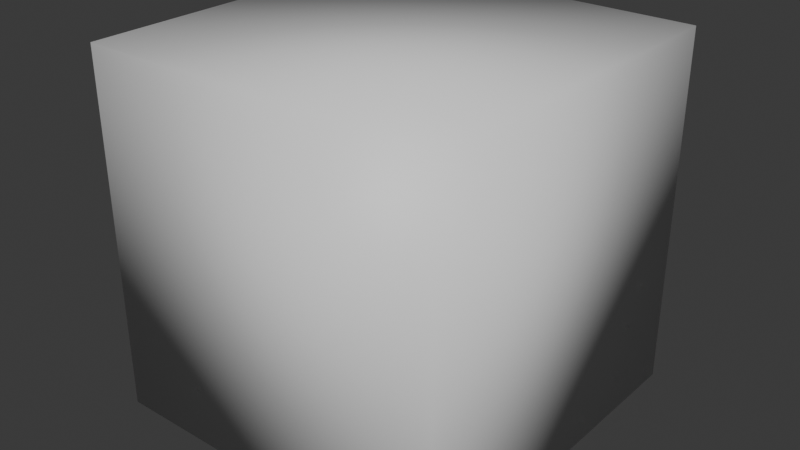 # Source: cube.blend  (saved by Blender 4.5.91; exported with 4.5.12 LTS)
import bpy
from mathutils import Matrix  # noqa: F401  (used for matrix-valued properties, if any)

bpy.ops.wm.read_factory_settings(use_empty=True)
scene = bpy.context.scene
scene.name = 'Scene'

# ---- collections
col_collection = bpy.data.collections.new('Collection'); scene.collection.children.link(col_collection)

# ---- materials (node trees are filled in below, after node groups)
mat_material = bpy.data.materials.new('Material')
mat_material.alpha_threshold = 0.0
mat_material.roughness = 0.5
mat_material.line_color = (0.0, 0.0, 0.0, 1.0)

# ---- material node trees
mat_material.use_nodes = True; mat_material.node_tree.nodes.clear()
_N = mat_material.node_tree.nodes; _L = mat_material.node_tree.links
n0 = _N.new('ShaderNodeOutputMaterial'); n0.name = 'Material Output'; n0.location = (200, 100)
n1 = _N.new('ShaderNodeBsdfPrincipled'); n1.name = 'Principled BSDF'; n1.location = (-200, 100)
n1.inputs[3].default_value = 1.45
_L.new(n1.outputs[0], n0.inputs[0])
n0.is_active_output = True

# ---- world
world_world = bpy.data.worlds.new('World'); scene.world = world_world
world_world.use_nodes = True; world_world.node_tree.nodes.clear()
_N = world_world.node_tree.nodes; _L = world_world.node_tree.links
n0 = _N.new('ShaderNodeOutputWorld'); n0.name = 'World Output'; n0.location = (200, 100)
n1 = _N.new('ShaderNodeBackground'); n1.name = 'Background'; n1.location = (-200, 100)
n1.inputs[0].default_value = (0.05088, 0.05088, 0.05088, 1.0)
_L.new(n1.outputs[0], n0.inputs[0])
n0.is_active_output = True
world_world.color = (0.05088, 0.05088, 0.05088)
world_world.sun_shadow_jitter_overblur = 0.0

# ---- meshes
me_cube = bpy.data.meshes.new('Cube')
me_cube.from_pydata([(1.0, 1.0, 1.0), (1.0, 1.0, -1.0), (1.0, -1.0, 1.0), (1.0, -1.0, -1.0), (-1.0, 1.0, 1.0), (-1.0, 1.0, -1.0), (-1.0, -1.0, 1.0), (-1.0, -1.0, -1.0)], [], [(0, 4, 6, 2), (3, 2, 6, 7), (7, 6, 4, 5), (5, 1, 3, 7), (1, 0, 2, 3), (5, 4, 0, 1)])
me_cube.polygons.foreach_set('use_smooth', [True] * 6)
_uv = me_cube.uv_layers.new(name='UVMap')
_uv.uv.foreach_set('vector', [0.625, 0.5, 0.875, 0.5, 0.875, 0.75, 0.625, 0.75, 0.375, 0.75, 0.625, 0.75, 0.625, 1.0, 0.375, 1.0, 0.375, 0.0, 0.625, 0.0, 0.625, 0.25, 0.375, 0.25, 0.125, 0.5, 0.375, 0.5, 0.375, 0.75, 0.125, 0.75, 0.375, 0.5, 0.625, 0.5, 0.625, 0.75, 0.375, 0.75, 0.375, 0.25, 0.625, 0.25, 0.625, 0.5, 0.375, 0.5])
me_cube.materials.append(mat_material)
me_cube.use_mirror_vertex_groups = False
me_cube.update()

# ---- objects
ob_cube = bpy.data.objects.new('Cube', me_cube)

# ---- transforms, parenting, visibility, modifiers, constraints
ob_cube.location = (0.0, 0.0, 0.0)
ob_cube.lock_rotations_4d = False
ob_cube.empty_display_type = 'ARROWS'
ob_cube.lineart.crease_threshold = 0.0

# ---- collection membership
col_collection.objects.link(ob_cube)

# ---- scene / render settings (as saved in the file)
scene.frame_start = 1; scene.frame_end = 250; scene.frame_set(1)
scene.render.engine = 'BLENDER_EEVEE_NEXT'
bpy.context.view_layer.update()

# ---- added for rendering (the .blend has no active camera and no usable light): camera, sun
cam_auto = bpy.data.cameras.new('AutoCamera')
cam_auto.lens = 50.0
cam_auto.sensor_width = 36.0
cam_auto.clip_end = 1000.0
ob_auto_camera = bpy.data.objects.new('AutoCamera', cam_auto)
scene.collection.objects.link(ob_auto_camera)
ob_auto_camera.location = (3.20507, -3.84609, 2.56406)
ob_auto_camera.rotation_euler = (1.09748, -7.21219e-08, 0.694738)
scene.camera = ob_auto_camera
light_auto_sun = bpy.data.lights.new('AutoSun', 'SUN')
light_auto_sun.energy = 3.0
light_auto_sun.angle = 0.0523599
ob_auto_sun = bpy.data.objects.new('AutoSun', light_auto_sun)
scene.collection.objects.link(ob_auto_sun)
ob_auto_sun.rotation_euler = (0.872665, 0.174533, 0.523599)
bpy.context.view_layer.update()
